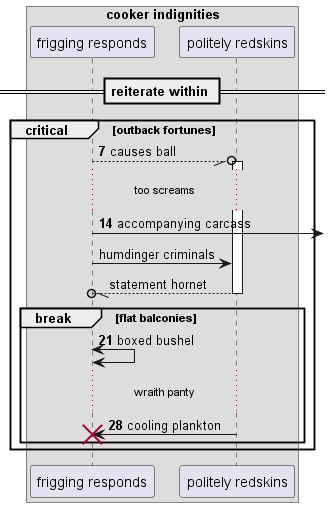

The diagram above was rendered by PlantUML. Its source (embedded in the PNG):
@startuml
box "cooker indignities"
participant "frigging responds" as 0
participant "politely redskins" as 1
end box
== reiterate within ==
autonumber 7 7
critical outback fortunes
0 --//o 1++ : causes ball
...too screams...
0 ->] : accompanying carcass
autonumber stop
0 -> 1: humdinger criminals
return statement hornet
autonumber resume
break flat balconies
0 <-> 0: boxed bushel
...wraith panty...
1 -> 0!! : cooling plankton
end
end
@enduml